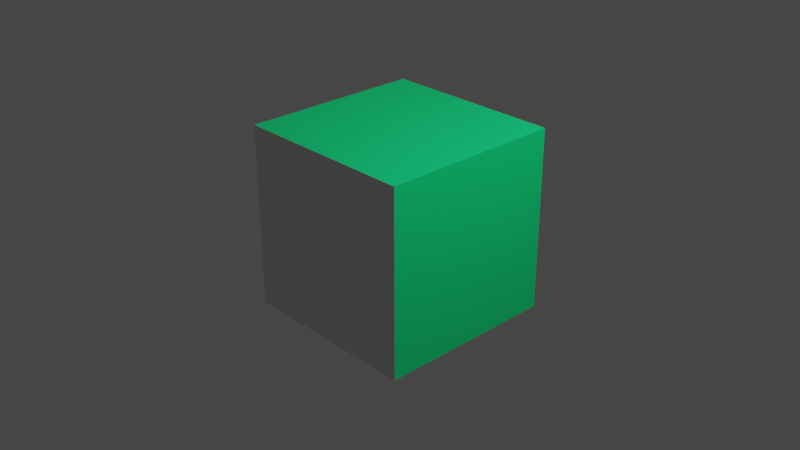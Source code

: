 # Source: untitled.blend  (saved by Blender 2.91.10; exported with 4.5.12 LTS)
import bpy
from mathutils import Matrix  # noqa: F401  (used for matrix-valued properties, if any)

bpy.ops.wm.read_factory_settings(use_empty=True)
scene = bpy.context.scene
scene.name = 'Scene'

# ---- collections
col_collection = bpy.data.collections.new('Collection'); scene.collection.children.link(col_collection)

# ---- materials (node trees are filled in below, after node groups)
mat_newcolor = bpy.data.materials.new('NewColor')
mat_newcolor.use_transparent_shadow = False
mat_newcolor.diffuse_color = (0.0, 0.8, 0.08387, 1.0)
mat_newcolor.roughness = 0.5346
mat_x = bpy.data.materials.new('Материал')
mat_x.use_transparent_shadow = False

# ---- material node trees
mat_newcolor.use_nodes = True; mat_newcolor.node_tree.nodes.clear()
_N = mat_newcolor.node_tree.nodes; _L = mat_newcolor.node_tree.links
n0 = _N.new('ShaderNodeBsdfPrincipled'); n0.name = 'Principled BSDF'; n0.location = (10, 300)
n0.distribution = 'GGX'
n0.subsurface_method = 'BURLEY'
n0.inputs[0].default_value = (0.0, 0.8, 0.215, 1.0)
n0.inputs[3].default_value = 1.45
n0.inputs[27].default_value = (0.0, 0.0, 0.0, 1.0)
n0.inputs[28].default_value = 1.0
n1 = _N.new('ShaderNodeOutputMaterial'); n1.name = 'Material Output'; n1.location = (300, 300)
_L.new(n0.outputs[0], n1.inputs[0])
n1.is_active_output = True
mat_x.use_nodes = True; mat_x.node_tree.nodes.clear()
_N = mat_x.node_tree.nodes; _L = mat_x.node_tree.links
n0 = _N.new('ShaderNodeBsdfPrincipled'); n0.name = 'Principled BSDF'; n0.location = (10, 300)
n0.distribution = 'GGX'
n0.subsurface_method = 'BURLEY'
n0.inputs[3].default_value = 1.45
n0.inputs[27].default_value = (0.0, 0.0, 0.0, 1.0)
n0.inputs[28].default_value = 1.0
n1 = _N.new('ShaderNodeOutputMaterial'); n1.name = 'Material Output'; n1.location = (300, 300)
_L.new(n0.outputs[0], n1.inputs[0])
n1.is_active_output = True

# ---- world
world_world = bpy.data.worlds.new('World'); scene.world = world_world
world_world.use_nodes = True; world_world.node_tree.nodes.clear()
_N = world_world.node_tree.nodes; _L = world_world.node_tree.links
n0 = _N.new('ShaderNodeOutputWorld'); n0.name = 'World Output'; n0.location = (300, 300)
n1 = _N.new('ShaderNodeBackground'); n1.name = 'Background'; n1.location = (10, 300)
n1.inputs[0].default_value = (0.05088, 0.05088, 0.05088, 1.0)
_L.new(n1.outputs[0], n0.inputs[0])
n0.is_active_output = True
world_world.color = (0.05088, 0.05088, 0.05088)
world_world.use_sun_shadow = False
world_world.sun_shadow_jitter_overblur = 0.0

# ---- cameras
cam_camera = bpy.data.cameras.new('Camera')
cam_camera.clip_end = 100.0
cam_camera.ortho_scale = 7.314

# ---- lights
light_light = bpy.data.lights.new('Light', 'POINT')
light_light.transmission_factor = 0.0
light_light.energy = 1000.0
light_light.shadow_soft_size = 0.1
light_light.shadow_maximum_resolution = 0.006
light_light.use_absolute_resolution = True

# ---- meshes
me_cube = bpy.data.meshes.new('Cube')
me_cube.from_pydata([(1.0, 1.0, 1.0), (1.0, 1.0, -1.0), (1.0, -1.0, 1.0), (1.0, -1.0, -1.0), (-1.0, 1.0, 1.0), (-1.0, 1.0, -1.0), (-1.0, -1.0, 1.0), (-1.0, -1.0, -1.0)], [], [(0, 4, 6, 2), (3, 2, 6, 7), (7, 6, 4, 5), (5, 1, 3, 7), (1, 0, 2, 3), (5, 4, 0, 1)])
me_cube.polygons.foreach_set('material_index', [0, 1, 0, 0, 0, 0])
_uv = me_cube.uv_layers.new(name='UVMap')
_uv.uv.foreach_set('vector', [0.625, 0.5, 0.875, 0.5, 0.875, 0.75, 0.625, 0.75, 0.375, 0.75, 0.625, 0.75, 0.625, 1.0, 0.375, 1.0, 0.375, 0.0, 0.625, 0.0, 0.625, 0.25, 0.375, 0.25, 0.125, 0.5, 0.375, 0.5, 0.375, 0.75, 0.125, 0.75, 0.375, 0.5, 0.625, 0.5, 0.625, 0.75, 0.375, 0.75, 0.375, 0.25, 0.625, 0.25, 0.625, 0.5, 0.375, 0.5])
me_cube.materials.append(mat_newcolor)
me_cube.materials.append(mat_x)
me_cube.use_remesh_preserve_volume = False
me_cube.use_remesh_preserve_attributes = False
me_cube.use_mirror_vertex_groups = False
me_cube.update()

# ---- objects
ob_cube = bpy.data.objects.new('Cube', me_cube)
ob_light = bpy.data.objects.new('Light', light_light)
ob_camera = bpy.data.objects.new('Camera', cam_camera)

# ---- transforms, parenting, visibility, modifiers, constraints
ob_cube.location = (0.0, 0.0, 0.0)
ob_cube.lock_rotations_4d = False
ob_cube.empty_display_type = 'ARROWS'
ob_cube.lineart.crease_threshold = 0.0
ob_light.location = (4.076, 1.005, 5.904)
ob_light.rotation_euler = (0.6503, 0.05522, 1.866)
ob_light.lock_rotations_4d = False
ob_light.empty_display_type = 'ARROWS'
ob_light.color = (0.0, 0.0, 0.0, 0.0)
ob_light.lineart.crease_threshold = 0.0
ob_camera.location = (7.359, -6.926, 4.958)
ob_camera.rotation_euler = (1.109, 0.0, 0.8149)
ob_camera.lock_rotations_4d = False
ob_camera.empty_display_type = 'ARROWS'
ob_camera.color = (0.0, 0.0, 0.0, 0.0)
ob_camera.display_type = 'WIRE'
ob_camera.lineart.crease_threshold = 0.0

# ---- collection membership
col_collection.objects.link(ob_cube)
col_collection.objects.link(ob_light)
col_collection.objects.link(ob_camera)

# ---- scene / render settings (as saved in the file)
scene.camera = ob_camera
scene.frame_start = 1; scene.frame_end = 250; scene.frame_set(1)
scene.render.engine = 'BLENDER_EEVEE_NEXT'
scene.cycles.use_denoising = False
scene.cycles.samples = 128
scene.cycles.sampling_pattern = 'TABULATED_SOBOL'
scene.cycles.use_adaptive_sampling = False
scene.cycles.use_light_tree = False
scene.view_settings.view_transform = 'Filmic'
bpy.context.view_layer.update()
